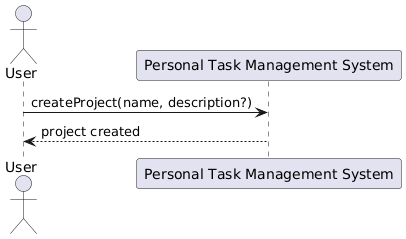

The diagram above was rendered by PlantUML. Its source (embedded in the PNG):
@startuml
actor User
participant "Personal Task Management System" as System

User -> System: createProject(name, description?)
System --> User: project created
@enduml